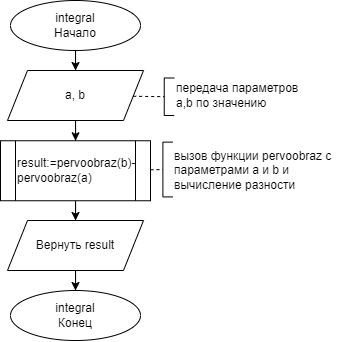

The diagram above was exported from draw.io. Its source (the exported page's mxGraphModel, read from the mxfile embedded in the PNG):
<mxGraphModel dx="1154" dy="540" grid="1" gridSize="10" guides="1" tooltips="1" connect="1" arrows="1" fold="1" page="1" pageScale="1" pageWidth="827" pageHeight="1169" math="0" shadow="0">
  <root>
    <mxCell id="0" />
    <mxCell id="1" parent="0" />
    <mxCell id="Dwo2GRlKNSfkTHrU8m9I-9" style="edgeStyle=orthogonalEdgeStyle;rounded=0;orthogonalLoop=1;jettySize=auto;html=1;" edge="1" parent="1" source="Dwo2GRlKNSfkTHrU8m9I-1" target="Dwo2GRlKNSfkTHrU8m9I-5">
      <mxGeometry relative="1" as="geometry" />
    </mxCell>
    <mxCell id="Dwo2GRlKNSfkTHrU8m9I-1" value="&lt;div&gt;integral&lt;/div&gt;Начало" style="ellipse;whiteSpace=wrap;html=1;" vertex="1" parent="1">
      <mxGeometry x="50" y="30" width="130" height="50" as="geometry" />
    </mxCell>
    <mxCell id="Dwo2GRlKNSfkTHrU8m9I-2" value="&lt;div&gt;integral&lt;/div&gt;Конец" style="ellipse;whiteSpace=wrap;html=1;" vertex="1" parent="1">
      <mxGeometry x="50" y="320" width="130" height="50" as="geometry" />
    </mxCell>
    <mxCell id="Dwo2GRlKNSfkTHrU8m9I-4" style="edgeStyle=orthogonalEdgeStyle;rounded=0;orthogonalLoop=1;jettySize=auto;html=1;" edge="1" parent="1" source="Dwo2GRlKNSfkTHrU8m9I-3" target="Dwo2GRlKNSfkTHrU8m9I-2">
      <mxGeometry relative="1" as="geometry" />
    </mxCell>
    <mxCell id="Dwo2GRlKNSfkTHrU8m9I-3" value="Вернуть result" style="shape=parallelogram;perimeter=parallelogramPerimeter;whiteSpace=wrap;html=1;fixedSize=1;" vertex="1" parent="1">
      <mxGeometry x="47" y="250" width="136" height="50" as="geometry" />
    </mxCell>
    <mxCell id="Dwo2GRlKNSfkTHrU8m9I-5" value="a, b" style="shape=parallelogram;perimeter=parallelogramPerimeter;whiteSpace=wrap;html=1;fixedSize=1;" vertex="1" parent="1">
      <mxGeometry x="47" y="100" width="136" height="50" as="geometry" />
    </mxCell>
    <mxCell id="Dwo2GRlKNSfkTHrU8m9I-6" value="передача параметров a,b по значению" style="text;html=1;align=left;verticalAlign=middle;whiteSpace=wrap;rounded=0;" vertex="1" parent="1">
      <mxGeometry x="213.75" y="110" width="126.25" height="30" as="geometry" />
    </mxCell>
    <mxCell id="Dwo2GRlKNSfkTHrU8m9I-7" value="" style="endArrow=none;dashed=1;html=1;rounded=0;" edge="1" parent="1" target="Dwo2GRlKNSfkTHrU8m9I-8" source="Dwo2GRlKNSfkTHrU8m9I-5">
      <mxGeometry width="50" height="50" relative="1" as="geometry">
        <mxPoint x="173" y="126" as="sourcePoint" />
        <mxPoint x="223" y="180" as="targetPoint" />
      </mxGeometry>
    </mxCell>
    <mxCell id="Dwo2GRlKNSfkTHrU8m9I-8" value="" style="shape=partialRectangle;whiteSpace=wrap;html=1;bottom=1;right=1;left=1;top=0;fillColor=none;routingCenterX=-0.5;rotation=90;" vertex="1" parent="1">
      <mxGeometry x="190" y="121.25" width="37.5" height="10" as="geometry" />
    </mxCell>
    <mxCell id="Dwo2GRlKNSfkTHrU8m9I-15" style="edgeStyle=orthogonalEdgeStyle;rounded=0;orthogonalLoop=1;jettySize=auto;html=1;" edge="1" parent="1" source="Dwo2GRlKNSfkTHrU8m9I-10" target="Dwo2GRlKNSfkTHrU8m9I-3">
      <mxGeometry relative="1" as="geometry" />
    </mxCell>
    <mxCell id="Dwo2GRlKNSfkTHrU8m9I-10" value="result:=pervoobraz(b)-pervoobraz(a)" style="shape=process;whiteSpace=wrap;html=1;backgroundOutline=1;align=left;" vertex="1" parent="1">
      <mxGeometry x="40" y="170.25" width="150" height="60" as="geometry" />
    </mxCell>
    <mxCell id="Dwo2GRlKNSfkTHrU8m9I-11" style="edgeStyle=orthogonalEdgeStyle;rounded=0;orthogonalLoop=1;jettySize=auto;html=1;" edge="1" parent="1" source="Dwo2GRlKNSfkTHrU8m9I-5" target="Dwo2GRlKNSfkTHrU8m9I-10">
      <mxGeometry relative="1" as="geometry" />
    </mxCell>
    <mxCell id="Dwo2GRlKNSfkTHrU8m9I-12" value="вызов функции pervoobraz с параметрами a и b и вычисление разности" style="text;html=1;align=left;verticalAlign=middle;whiteSpace=wrap;rounded=0;" vertex="1" parent="1">
      <mxGeometry x="212.4" y="185.25" width="185.5" height="30" as="geometry" />
    </mxCell>
    <mxCell id="Dwo2GRlKNSfkTHrU8m9I-13" value="" style="endArrow=none;dashed=1;html=1;rounded=0;" edge="1" parent="1" target="Dwo2GRlKNSfkTHrU8m9I-14" source="Dwo2GRlKNSfkTHrU8m9I-10">
      <mxGeometry width="50" height="50" relative="1" as="geometry">
        <mxPoint x="213.75" y="216.25" as="sourcePoint" />
        <mxPoint x="263.75" y="270.25" as="targetPoint" />
      </mxGeometry>
    </mxCell>
    <mxCell id="Dwo2GRlKNSfkTHrU8m9I-14" value="" style="shape=partialRectangle;whiteSpace=wrap;html=1;bottom=1;right=1;left=1;top=0;fillColor=none;routingCenterX=-0.5;rotation=90;" vertex="1" parent="1">
      <mxGeometry x="180" y="194.02" width="54.81" height="10" as="geometry" />
    </mxCell>
  </root>
</mxGraphModel>